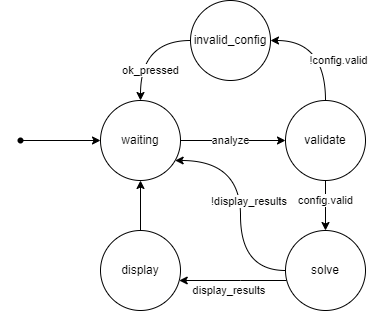

The diagram above was exported from draw.io. Its source (the exported page's mxGraphModel, read from the mxfile embedded in the PNG):
<mxGraphModel dx="825" dy="434" grid="1" gridSize="10" guides="1" tooltips="1" connect="1" arrows="1" fold="1" page="1" pageScale="1" pageWidth="850" pageHeight="1100" math="0" shadow="0">
  <root>
    <mxCell id="0" />
    <mxCell id="1" parent="0" />
    <mxCell id="wAnR99kwRRqDRrM3oT_l-17" value="" style="edgeStyle=orthogonalEdgeStyle;rounded=0;orthogonalLoop=1;jettySize=auto;html=1;" edge="1" parent="1" source="wAnR99kwRRqDRrM3oT_l-3" target="wAnR99kwRRqDRrM3oT_l-16">
      <mxGeometry relative="1" as="geometry" />
    </mxCell>
    <mxCell id="wAnR99kwRRqDRrM3oT_l-19" value="analyze" style="edgeLabel;html=1;align=center;verticalAlign=middle;resizable=0;points=[];" vertex="1" connectable="0" parent="wAnR99kwRRqDRrM3oT_l-17">
      <mxGeometry x="-0.1276" y="-2" relative="1" as="geometry">
        <mxPoint x="4" y="-2" as="offset" />
      </mxGeometry>
    </mxCell>
    <mxCell id="wAnR99kwRRqDRrM3oT_l-3" value="waiting" style="ellipse;whiteSpace=wrap;html=1;aspect=fixed;" vertex="1" parent="1">
      <mxGeometry x="160" y="160" width="80" height="80" as="geometry" />
    </mxCell>
    <mxCell id="wAnR99kwRRqDRrM3oT_l-4" value="" style="edgeStyle=orthogonalEdgeStyle;rounded=0;orthogonalLoop=1;jettySize=auto;html=1;" edge="1" parent="1" source="wAnR99kwRRqDRrM3oT_l-5" target="wAnR99kwRRqDRrM3oT_l-3">
      <mxGeometry relative="1" as="geometry" />
    </mxCell>
    <mxCell id="wAnR99kwRRqDRrM3oT_l-5" value="" style="shape=waypoint;sketch=0;fillStyle=solid;size=6;pointerEvents=1;points=[];fillColor=none;resizable=0;rotatable=0;perimeter=centerPerimeter;snapToPoint=1;" vertex="1" parent="1">
      <mxGeometry x="60" y="180" width="40" height="40" as="geometry" />
    </mxCell>
    <mxCell id="wAnR99kwRRqDRrM3oT_l-16" value="validate" style="ellipse;whiteSpace=wrap;html=1;aspect=fixed;" vertex="1" parent="1">
      <mxGeometry x="345" y="160" width="80" height="80" as="geometry" />
    </mxCell>
    <mxCell id="wAnR99kwRRqDRrM3oT_l-20" value="" style="edgeStyle=orthogonalEdgeStyle;rounded=0;orthogonalLoop=1;jettySize=auto;html=1;startArrow=classic;startFill=1;endArrow=none;endFill=0;curved=1;" edge="1" parent="1" source="wAnR99kwRRqDRrM3oT_l-22" target="wAnR99kwRRqDRrM3oT_l-16">
      <mxGeometry relative="1" as="geometry">
        <mxPoint x="320" y="150" as="sourcePoint" />
        <mxPoint x="355" y="210" as="targetPoint" />
        <Array as="points">
          <mxPoint x="385" y="100" />
        </Array>
      </mxGeometry>
    </mxCell>
    <mxCell id="wAnR99kwRRqDRrM3oT_l-21" value="!config.valid" style="edgeLabel;html=1;align=center;verticalAlign=middle;resizable=0;points=[];" vertex="1" connectable="0" parent="wAnR99kwRRqDRrM3oT_l-20">
      <mxGeometry x="-0.1276" y="-2" relative="1" as="geometry">
        <mxPoint x="18" y="18" as="offset" />
      </mxGeometry>
    </mxCell>
    <mxCell id="wAnR99kwRRqDRrM3oT_l-22" value="invalid_config" style="ellipse;whiteSpace=wrap;html=1;aspect=fixed;" vertex="1" parent="1">
      <mxGeometry x="250" y="60" width="80" height="80" as="geometry" />
    </mxCell>
    <mxCell id="wAnR99kwRRqDRrM3oT_l-23" value="" style="edgeStyle=orthogonalEdgeStyle;rounded=0;orthogonalLoop=1;jettySize=auto;html=1;startArrow=classic;startFill=1;endArrow=none;endFill=0;curved=1;" edge="1" parent="1" source="wAnR99kwRRqDRrM3oT_l-3" target="wAnR99kwRRqDRrM3oT_l-22">
      <mxGeometry relative="1" as="geometry">
        <mxPoint x="340" y="110" as="sourcePoint" />
        <mxPoint x="395" y="170" as="targetPoint" />
        <Array as="points">
          <mxPoint x="200" y="100" />
        </Array>
      </mxGeometry>
    </mxCell>
    <mxCell id="wAnR99kwRRqDRrM3oT_l-24" value="ok_pressed" style="edgeLabel;html=1;align=center;verticalAlign=middle;resizable=0;points=[];" vertex="1" connectable="0" parent="wAnR99kwRRqDRrM3oT_l-23">
      <mxGeometry x="-0.1276" y="-2" relative="1" as="geometry">
        <mxPoint x="8" y="18" as="offset" />
      </mxGeometry>
    </mxCell>
    <mxCell id="wAnR99kwRRqDRrM3oT_l-25" value="" style="edgeStyle=orthogonalEdgeStyle;rounded=0;orthogonalLoop=1;jettySize=auto;html=1;startArrow=classic;startFill=1;endArrow=none;endFill=0;curved=1;" edge="1" parent="1" source="wAnR99kwRRqDRrM3oT_l-27" target="wAnR99kwRRqDRrM3oT_l-16">
      <mxGeometry relative="1" as="geometry">
        <mxPoint x="350" y="320" as="sourcePoint" />
        <mxPoint x="395" y="170" as="targetPoint" />
        <Array as="points">
          <mxPoint x="385" y="310" />
          <mxPoint x="385" y="310" />
        </Array>
      </mxGeometry>
    </mxCell>
    <mxCell id="wAnR99kwRRqDRrM3oT_l-26" value="config.valid" style="edgeLabel;html=1;align=center;verticalAlign=middle;resizable=0;points=[];" vertex="1" connectable="0" parent="wAnR99kwRRqDRrM3oT_l-25">
      <mxGeometry x="-0.1276" y="-2" relative="1" as="geometry">
        <mxPoint x="-2" y="-8" as="offset" />
      </mxGeometry>
    </mxCell>
    <mxCell id="wAnR99kwRRqDRrM3oT_l-36" value="" style="edgeStyle=orthogonalEdgeStyle;curved=1;rounded=0;orthogonalLoop=1;jettySize=auto;html=1;startArrow=none;startFill=0;endArrow=classic;endFill=1;" edge="1" parent="1" source="wAnR99kwRRqDRrM3oT_l-27" target="wAnR99kwRRqDRrM3oT_l-30">
      <mxGeometry relative="1" as="geometry">
        <Array as="points">
          <mxPoint x="300" y="340" />
          <mxPoint x="300" y="340" />
        </Array>
      </mxGeometry>
    </mxCell>
    <mxCell id="wAnR99kwRRqDRrM3oT_l-37" value="display_results&amp;nbsp;" style="edgeLabel;html=1;align=center;verticalAlign=middle;resizable=0;points=[];" vertex="1" connectable="0" parent="wAnR99kwRRqDRrM3oT_l-36">
      <mxGeometry x="-0.2" relative="1" as="geometry">
        <mxPoint x="-13" y="10" as="offset" />
      </mxGeometry>
    </mxCell>
    <mxCell id="wAnR99kwRRqDRrM3oT_l-27" value="solve" style="ellipse;whiteSpace=wrap;html=1;aspect=fixed;" vertex="1" parent="1">
      <mxGeometry x="345" y="290" width="80" height="80" as="geometry" />
    </mxCell>
    <mxCell id="wAnR99kwRRqDRrM3oT_l-30" value="display" style="ellipse;whiteSpace=wrap;html=1;aspect=fixed;" vertex="1" parent="1">
      <mxGeometry x="160" y="290" width="80" height="80" as="geometry" />
    </mxCell>
    <mxCell id="wAnR99kwRRqDRrM3oT_l-32" value="" style="edgeStyle=orthogonalEdgeStyle;rounded=0;orthogonalLoop=1;jettySize=auto;html=1;curved=1;" edge="1" parent="1" source="wAnR99kwRRqDRrM3oT_l-27" target="wAnR99kwRRqDRrM3oT_l-3">
      <mxGeometry relative="1" as="geometry">
        <mxPoint x="250" y="210" as="sourcePoint" />
        <mxPoint x="270" y="260" as="targetPoint" />
        <Array as="points">
          <mxPoint x="300" y="330" />
          <mxPoint x="300" y="220" />
        </Array>
      </mxGeometry>
    </mxCell>
    <mxCell id="wAnR99kwRRqDRrM3oT_l-33" value="!display_results&amp;nbsp;" style="edgeLabel;html=1;align=center;verticalAlign=middle;resizable=0;points=[];" vertex="1" connectable="0" parent="wAnR99kwRRqDRrM3oT_l-32">
      <mxGeometry x="-0.1276" y="-2" relative="1" as="geometry">
        <mxPoint x="8" y="-18" as="offset" />
      </mxGeometry>
    </mxCell>
    <mxCell id="wAnR99kwRRqDRrM3oT_l-38" value="" style="edgeStyle=orthogonalEdgeStyle;curved=1;rounded=0;orthogonalLoop=1;jettySize=auto;html=1;startArrow=none;startFill=0;endArrow=classic;endFill=1;" edge="1" parent="1" source="wAnR99kwRRqDRrM3oT_l-30" target="wAnR99kwRRqDRrM3oT_l-3">
      <mxGeometry relative="1" as="geometry">
        <mxPoint x="356.2701665379259" y="350" as="sourcePoint" />
        <mxPoint x="248.7298334620741" y="350" as="targetPoint" />
        <Array as="points" />
      </mxGeometry>
    </mxCell>
  </root>
</mxGraphModel>